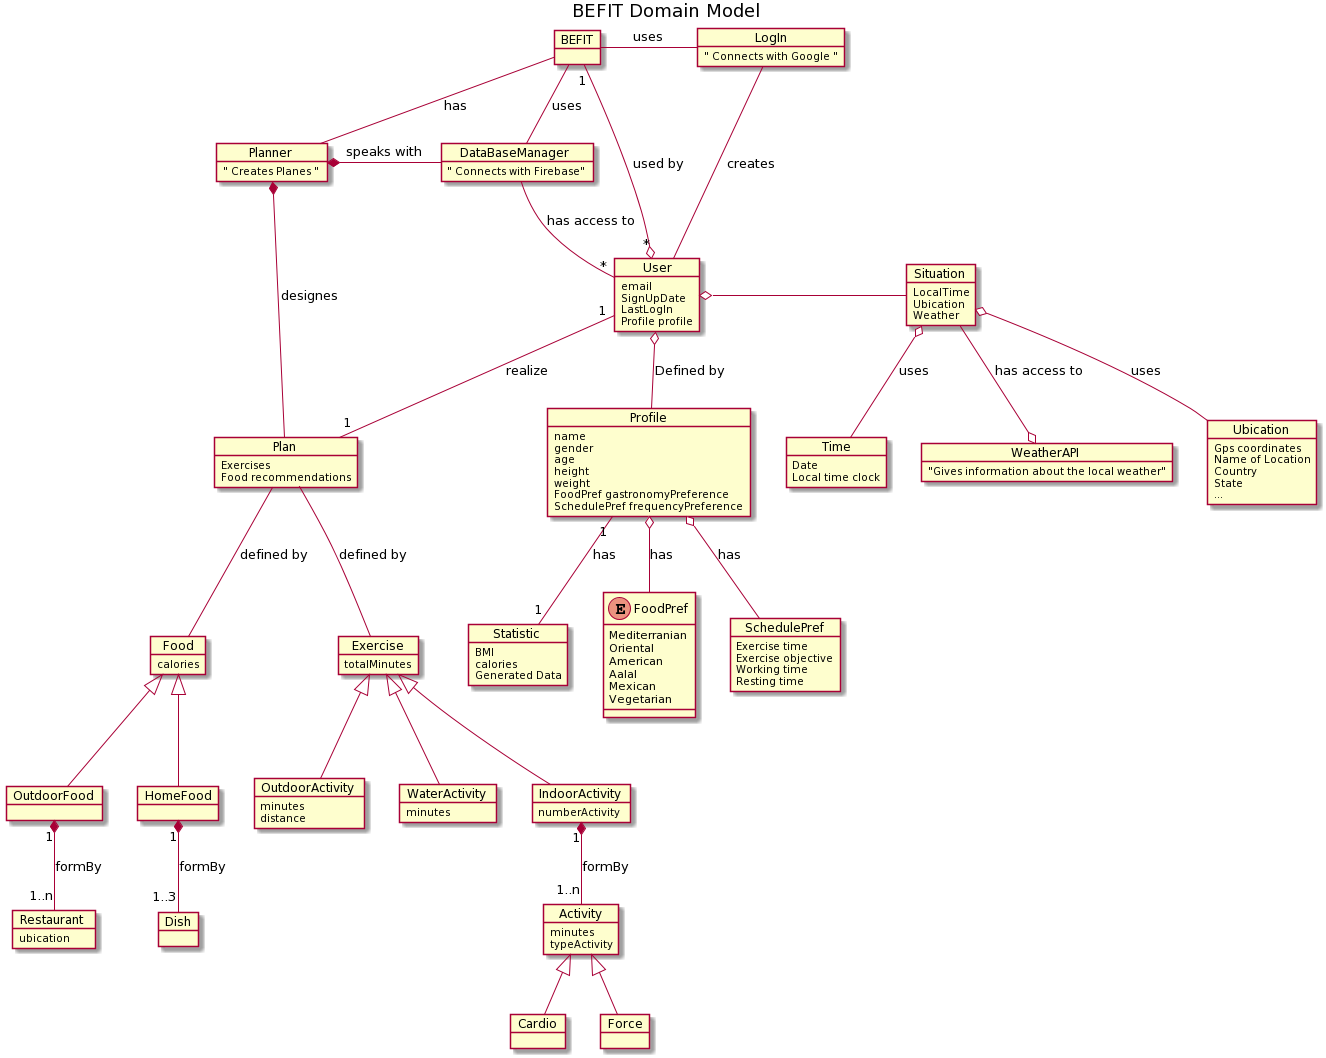

The diagram above was rendered by PlantUML. Its source (embedded in the PNG):
@startuml
title BEFIT Domain Model


object BEFIT{
}

object WeatherAPI{
"Gives information about the local weather"
}

object LogIn{
" Connects with Google "
}

BEFIT --right-- LogIn:uses
LogIn --- User: creates


object DataBaseManager{
" Connects with Firebase"
}

BEFIT -- DataBaseManager: uses
DataBaseManager -right-"*" User: has access to 

object Planner{
" Creates Planes "
}

BEFIT -- Planner: has

Planner *--right- DataBaseManager: speaks with

Planner *--down- Plan: designes


object User{

email
SignUpDate
LastLogIn
Profile profile

}

User "*" o-up- "1" BEFIT: used by


object Profile{
name
gender
age
height
weight
FoodPref gastronomyPreference
SchedulePref frequencyPreference
}

User o-down- Profile: Defined by 

enum FoodPref{
Mediterranian
Oriental
American
Aalal
Mexican
Vegetarian
}

object SchedulePref{
Exercise time
Exercise objective
Working time
Resting time
}

Profile o-down- FoodPref: has
Profile o-down- SchedulePref:has

object Situation{
LocalTime
Ubication
Weather
}

object Ubication{
Gps coordinates
Name of Location
Country
State
...
}

Situation o-down- Time: uses
Situation o-down- Ubication: uses
Situation -up-o WeatherAPI: has access to

User o-right- Situation


Object Plan{
Exercises
Food recommendations
}

Plan  -down-  Exercise: defined by
Plan  -down-  Food: defined by


Object Food{
calories
}

Object HomeFood{
}

Object OutdoorFood{
}

Object Restaurant{
ubication
}

Object Exercise{
totalMinutes
}

Object IndoorActivity{
numberActivity
}

Object Activity{
minutes
typeActivity
}

Object OutdoorActivity{
minutes
distance
}

Object WaterActivity{
minutes
}

Object Statistic{
BMI
calories
Generated Data
}

Object Time{
Date
Local time clock 
}


Object Cardio
Object Force
Object Dish

Exercise <|-down- IndoorActivity
Exercise <|-down- OutdoorActivity
Exercise <|-down- WaterActivity
Food  <|-down-  OutdoorFood
Food  <|-down-  HomeFood
Activity  <|-down-  Cardio
Activity  <|-down-  Force

User "1" -- "1" Plan: realize
IndoorActivity "1" *-- "1..n" Activity: formBy
OutdoorFood "1" *-- "1..n" Restaurant: formBy
Profile "1" -- "1" Statistic: has
HomeFood "1" *-- "1..3" Dish: formBy
@enduml